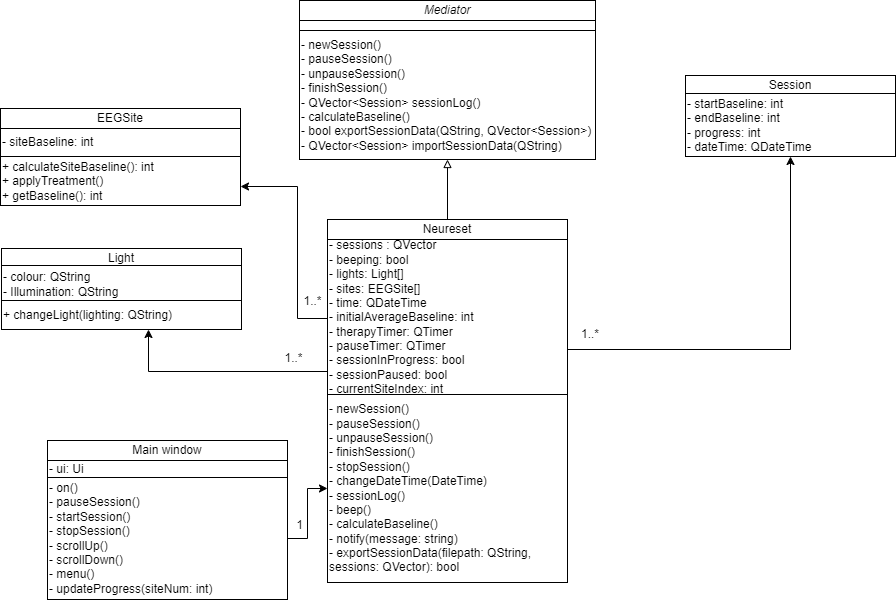

The diagram above was exported from draw.io. Its source (the exported page's mxGraphModel, read from the mxfile embedded in the PNG):
<mxGraphModel dx="1434" dy="738" grid="1" gridSize="1" guides="1" tooltips="1" connect="1" arrows="1" fold="1" page="1" pageScale="1" pageWidth="850" pageHeight="1100" math="0" shadow="0">
  <root>
    <mxCell id="0" />
    <mxCell id="1" parent="0" />
    <mxCell id="BtKb4XAd4iEz-5XTymN5-6" value="Session" style="rounded=0;whiteSpace=wrap;html=1;movable=1;resizable=1;rotatable=1;deletable=1;editable=1;locked=0;connectable=1;" parent="1" vertex="1">
      <mxGeometry x="726" y="87" width="210" height="20" as="geometry" />
    </mxCell>
    <mxCell id="BtKb4XAd4iEz-5XTymN5-7" value="&lt;div style=&quot;&quot;&gt;- startBaseline: int&lt;br&gt;- endBaseline: int&lt;br&gt;- progress: int&lt;br&gt;- dateTime: QDateTime&lt;/div&gt;&lt;span id=&quot;docs-internal-guid-68782151-7fff-3128-4f7a-dbfb32c3a9ff&quot;&gt;&lt;/span&gt;" style="rounded=0;whiteSpace=wrap;html=1;align=left;movable=1;resizable=1;rotatable=1;deletable=1;editable=1;locked=0;connectable=1;" parent="1" vertex="1">
      <mxGeometry x="726" y="105" width="210" height="63" as="geometry" />
    </mxCell>
    <mxCell id="qmcOETb9SQQ3icbBjkcd-5" value="" style="edgeStyle=orthogonalEdgeStyle;rounded=0;orthogonalLoop=1;jettySize=auto;html=1;endArrow=block;endFill=0;" parent="1" source="BtKb4XAd4iEz-5XTymN5-15" target="qmcOETb9SQQ3icbBjkcd-3" edge="1">
      <mxGeometry relative="1" as="geometry" />
    </mxCell>
    <mxCell id="BtKb4XAd4iEz-5XTymN5-15" value="Neureset" style="rounded=0;whiteSpace=wrap;html=1;movable=1;resizable=1;rotatable=1;deletable=1;editable=1;locked=0;connectable=1;" parent="1" vertex="1">
      <mxGeometry x="368" y="231" width="240" height="20" as="geometry" />
    </mxCell>
    <mxCell id="BtKb4XAd4iEz-5XTymN5-16" value="&lt;div style=&quot;&quot;&gt;- sessions : QVector&lt;/div&gt;&lt;div style=&quot;&quot;&gt;&lt;span style=&quot;background-color: initial;&quot;&gt;- beeping: bool&lt;/span&gt;&lt;/div&gt;&lt;div style=&quot;&quot;&gt;&lt;span style=&quot;background-color: initial;&quot;&gt;- lights: Light[]&lt;/span&gt;&lt;/div&gt;&lt;div style=&quot;&quot;&gt;- sites: EEGSite[]&lt;br&gt;- time: QDateTime&lt;/div&gt;&lt;div style=&quot;&quot;&gt;- initialAverageBaseline: int&lt;br&gt;- therapyTimer: QTimer&lt;/div&gt;&lt;div style=&quot;&quot;&gt;- pauseTimer: QTimer&lt;/div&gt;&lt;div style=&quot;&quot;&gt;- sessionInProgress: bool&lt;/div&gt;&lt;div style=&quot;&quot;&gt;- sessionPaused: bool&lt;/div&gt;&lt;div style=&quot;&quot;&gt;- currentSiteIndex: int&lt;/div&gt;&lt;span id=&quot;docs-internal-guid-68782151-7fff-3128-4f7a-dbfb32c3a9ff&quot;&gt;&lt;/span&gt;" style="rounded=0;whiteSpace=wrap;html=1;align=left;movable=1;resizable=1;rotatable=1;deletable=1;editable=1;locked=0;connectable=1;" parent="1" vertex="1">
      <mxGeometry x="368" y="251" width="240" height="155" as="geometry" />
    </mxCell>
    <mxCell id="-htWRzJAoFQtnOmZ1_hx-12" style="edgeStyle=orthogonalEdgeStyle;rounded=0;orthogonalLoop=1;jettySize=auto;html=1;" parent="1" source="BtKb4XAd4iEz-5XTymN5-16" target="-htWRzJAoFQtnOmZ1_hx-8" edge="1">
      <mxGeometry relative="1" as="geometry">
        <Array as="points">
          <mxPoint x="189" y="383" />
        </Array>
      </mxGeometry>
    </mxCell>
    <mxCell id="-htWRzJAoFQtnOmZ1_hx-14" style="edgeStyle=orthogonalEdgeStyle;rounded=0;orthogonalLoop=1;jettySize=auto;html=1;" parent="1" source="BtKb4XAd4iEz-5XTymN5-16" target="-htWRzJAoFQtnOmZ1_hx-3" edge="1">
      <mxGeometry relative="1" as="geometry">
        <Array as="points">
          <mxPoint x="338" y="330" />
          <mxPoint x="338" y="198" />
        </Array>
      </mxGeometry>
    </mxCell>
    <mxCell id="-htWRzJAoFQtnOmZ1_hx-15" style="edgeStyle=orthogonalEdgeStyle;rounded=0;orthogonalLoop=1;jettySize=auto;html=1;entryX=0.5;entryY=1;entryDx=0;entryDy=0;" parent="1" source="BtKb4XAd4iEz-5XTymN5-16" target="BtKb4XAd4iEz-5XTymN5-7" edge="1">
      <mxGeometry relative="1" as="geometry">
        <mxPoint x="688" y="180" as="targetPoint" />
        <Array as="points">
          <mxPoint x="831" y="361" />
        </Array>
      </mxGeometry>
    </mxCell>
    <mxCell id="BtKb4XAd4iEz-5XTymN5-17" value="- newSession()&lt;br&gt;- pauseSession()&lt;div&gt;- unpauseSession()&lt;/div&gt;&lt;div&gt;- finishSession()&lt;br&gt;- stopSession()&lt;br&gt;- changeDateTime(DateTime)&lt;br&gt;- sessionLog()&lt;br&gt;- beep()&lt;br&gt;-&amp;nbsp;&lt;span style=&quot;background-color: initial;&quot;&gt;calculateBaseline()&lt;/span&gt;&lt;/div&gt;&lt;div&gt;&lt;span style=&quot;background-color: initial;&quot;&gt;- notify(message: string)&lt;/span&gt;&lt;/div&gt;&lt;div&gt;&lt;span style=&quot;background-color: initial;&quot;&gt;- exportSessionData(filepath: QString, sessions: QVector): bool&lt;/span&gt;&lt;/div&gt;" style="rounded=0;whiteSpace=wrap;html=1;align=left;movable=1;resizable=1;rotatable=1;deletable=1;editable=1;locked=0;connectable=1;" parent="1" vertex="1">
      <mxGeometry x="368" y="406" width="240" height="188" as="geometry" />
    </mxCell>
    <mxCell id="BtKb4XAd4iEz-5XTymN5-52" value="1..*" style="text;strokeColor=none;align=center;fillColor=none;html=1;verticalAlign=middle;whiteSpace=wrap;rounded=0;" parent="1" vertex="1">
      <mxGeometry x="601" y="331" width="60" height="30" as="geometry" />
    </mxCell>
    <mxCell id="qmcOETb9SQQ3icbBjkcd-1" value="&lt;i&gt;Mediator&lt;/i&gt;" style="rounded=0;whiteSpace=wrap;html=1;movable=1;resizable=1;rotatable=1;deletable=1;editable=1;locked=0;connectable=1;" parent="1" vertex="1">
      <mxGeometry x="340" y="12" width="296" height="20" as="geometry" />
    </mxCell>
    <mxCell id="qmcOETb9SQQ3icbBjkcd-2" value="&lt;div style=&quot;&quot;&gt;&lt;br&gt;&lt;/div&gt;&lt;div&gt;&lt;br&gt;&lt;/div&gt;&lt;span id=&quot;docs-internal-guid-68782151-7fff-3128-4f7a-dbfb32c3a9ff&quot;&gt;&lt;/span&gt;" style="rounded=0;whiteSpace=wrap;html=1;align=left;movable=1;resizable=1;rotatable=1;deletable=1;editable=1;locked=0;connectable=1;" parent="1" vertex="1">
      <mxGeometry x="340" y="32" width="296" height="10" as="geometry" />
    </mxCell>
    <mxCell id="qmcOETb9SQQ3icbBjkcd-3" value="- newSession()&lt;div&gt;- pauseSession()&lt;/div&gt;&lt;div&gt;- unpauseSession()&lt;/div&gt;&lt;div&gt;- finishSession()&lt;/div&gt;&lt;div&gt;- QVector&amp;lt;Session&amp;gt; sessionLog()&lt;/div&gt;&lt;div&gt;- calculateBaseline()&lt;/div&gt;&lt;div&gt;- bool exportSessionData(QString, QVector&amp;lt;Session&amp;gt;)&lt;br&gt;- QVector&amp;lt;Session&amp;gt; importSessionData(QString)&lt;/div&gt;" style="rounded=0;whiteSpace=wrap;html=1;align=left;movable=1;resizable=1;rotatable=1;deletable=1;editable=1;locked=0;connectable=1;" parent="1" vertex="1">
      <mxGeometry x="340" y="42" width="296" height="129" as="geometry" />
    </mxCell>
    <mxCell id="tok5oBJAmb9pjC6I5xV5-1" value="1" style="text;strokeColor=none;align=center;fillColor=none;html=1;verticalAlign=middle;whiteSpace=wrap;rounded=0;" parent="1" vertex="1">
      <mxGeometry x="310" y="519" width="61" height="35" as="geometry" />
    </mxCell>
    <mxCell id="tok5oBJAmb9pjC6I5xV5-2" value="Main window" style="rounded=0;whiteSpace=wrap;html=1;movable=1;resizable=1;rotatable=1;deletable=1;editable=1;locked=0;connectable=1;" parent="1" vertex="1">
      <mxGeometry x="88" y="452" width="240" height="20" as="geometry" />
    </mxCell>
    <mxCell id="tok5oBJAmb9pjC6I5xV5-3" value="&lt;div style=&quot;&quot;&gt;- ui: Ui&lt;/div&gt;&lt;span id=&quot;docs-internal-guid-68782151-7fff-3128-4f7a-dbfb32c3a9ff&quot;&gt;&lt;/span&gt;" style="rounded=0;whiteSpace=wrap;html=1;align=left;movable=1;resizable=1;rotatable=1;deletable=1;editable=1;locked=0;connectable=1;" parent="1" vertex="1">
      <mxGeometry x="88" y="472" width="240" height="17" as="geometry" />
    </mxCell>
    <mxCell id="tok5oBJAmb9pjC6I5xV5-6" style="edgeStyle=orthogonalEdgeStyle;rounded=0;orthogonalLoop=1;jettySize=auto;html=1;" parent="1" source="tok5oBJAmb9pjC6I5xV5-4" target="BtKb4XAd4iEz-5XTymN5-17" edge="1">
      <mxGeometry relative="1" as="geometry" />
    </mxCell>
    <mxCell id="tok5oBJAmb9pjC6I5xV5-4" value="- on()&lt;div&gt;- pauseSession()&lt;br&gt;- startSession()&lt;/div&gt;&lt;div&gt;- stopSession()&lt;/div&gt;&lt;div&gt;- scrollUp()&lt;/div&gt;&lt;div&gt;- scrollDown()&lt;/div&gt;&lt;div&gt;- menu()&lt;/div&gt;&lt;div&gt;- updateProgress(siteNum: int)&lt;/div&gt;" style="rounded=0;whiteSpace=wrap;html=1;align=left;movable=1;resizable=1;rotatable=1;deletable=1;editable=1;locked=0;connectable=1;" parent="1" vertex="1">
      <mxGeometry x="88" y="489" width="240" height="122" as="geometry" />
    </mxCell>
    <mxCell id="-htWRzJAoFQtnOmZ1_hx-1" value="EEGSite" style="rounded=0;whiteSpace=wrap;html=1;movable=1;resizable=1;rotatable=1;deletable=1;editable=1;locked=0;connectable=1;" parent="1" vertex="1">
      <mxGeometry x="41" y="120" width="240" height="20" as="geometry" />
    </mxCell>
    <mxCell id="-htWRzJAoFQtnOmZ1_hx-2" value="&lt;div style=&quot;&quot;&gt;- siteBaseline: int&lt;/div&gt;&lt;span id=&quot;docs-internal-guid-68782151-7fff-3128-4f7a-dbfb32c3a9ff&quot;&gt;&lt;/span&gt;" style="rounded=0;whiteSpace=wrap;html=1;align=left;movable=1;resizable=1;rotatable=1;deletable=1;editable=1;locked=0;connectable=1;" parent="1" vertex="1">
      <mxGeometry x="41" y="140" width="240" height="28" as="geometry" />
    </mxCell>
    <mxCell id="-htWRzJAoFQtnOmZ1_hx-3" value="+ calculateSiteBaseline(): int&lt;div&gt;+ applyTreatment()&lt;br&gt;+ getBaseline(): int&lt;/div&gt;" style="rounded=0;whiteSpace=wrap;html=1;align=left;movable=1;resizable=1;rotatable=1;deletable=1;editable=1;locked=0;connectable=1;" parent="1" vertex="1">
      <mxGeometry x="41" y="168" width="240" height="49" as="geometry" />
    </mxCell>
    <mxCell id="-htWRzJAoFQtnOmZ1_hx-6" value="Light" style="rounded=0;whiteSpace=wrap;html=1;movable=1;resizable=1;rotatable=1;deletable=1;editable=1;locked=0;connectable=1;" parent="1" vertex="1">
      <mxGeometry x="42" y="260" width="240" height="20" as="geometry" />
    </mxCell>
    <mxCell id="-htWRzJAoFQtnOmZ1_hx-7" value="&lt;div style=&quot;&quot;&gt;- colour: QString&lt;br&gt;- Illumination: QString&lt;/div&gt;&lt;span id=&quot;docs-internal-guid-68782151-7fff-3128-4f7a-dbfb32c3a9ff&quot;&gt;&lt;/span&gt;" style="rounded=0;whiteSpace=wrap;html=1;align=left;movable=1;resizable=1;rotatable=1;deletable=1;editable=1;locked=0;connectable=1;" parent="1" vertex="1">
      <mxGeometry x="42" y="277" width="240" height="38" as="geometry" />
    </mxCell>
    <mxCell id="-htWRzJAoFQtnOmZ1_hx-8" value="+ changeLight(lighting: QString)" style="rounded=0;whiteSpace=wrap;html=1;align=left;movable=1;resizable=1;rotatable=1;deletable=1;editable=1;locked=0;connectable=1;" parent="1" vertex="1">
      <mxGeometry x="42" y="312" width="240" height="29" as="geometry" />
    </mxCell>
    <mxCell id="-htWRzJAoFQtnOmZ1_hx-13" value="1..*" style="text;strokeColor=none;align=center;fillColor=none;html=1;verticalAlign=middle;whiteSpace=wrap;rounded=0;" parent="1" vertex="1">
      <mxGeometry x="304" y="352" width="61" height="35" as="geometry" />
    </mxCell>
    <mxCell id="-htWRzJAoFQtnOmZ1_hx-16" value="1..*" style="text;strokeColor=none;align=center;fillColor=none;html=1;verticalAlign=middle;whiteSpace=wrap;rounded=0;" parent="1" vertex="1">
      <mxGeometry x="323" y="295" width="61" height="35" as="geometry" />
    </mxCell>
  </root>
</mxGraphModel>